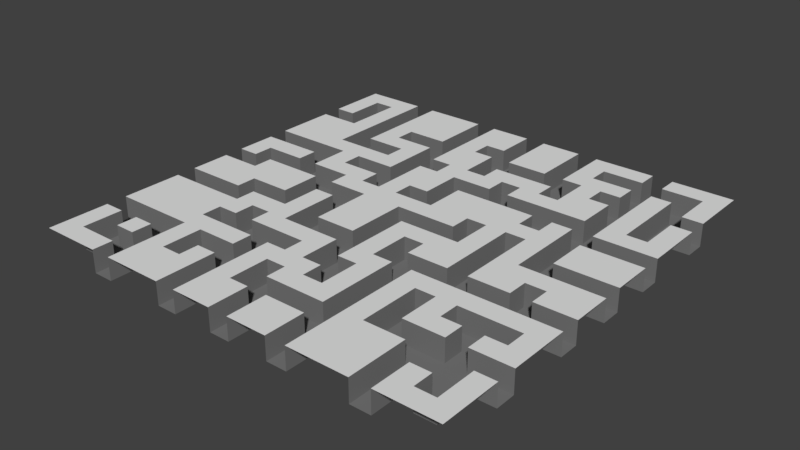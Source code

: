 # Source: floor.blend  (saved by Blender 2.78.0; exported with 4.5.12 LTS)
import bpy
from mathutils import Matrix  # noqa: F401  (used for matrix-valued properties, if any)

bpy.ops.wm.read_factory_settings(use_empty=True)
scene = bpy.context.scene
scene.name = 'Scene'

# ---- collections
col_collection_1 = bpy.data.collections.new('Collection 1'); scene.collection.children.link(col_collection_1)

# ---- materials (node trees are filled in below, after node groups)
mat_inside = bpy.data.materials.new('Inside')
mat_inside.alpha_threshold = 0.0
mat_inside.use_transparent_shadow = False
mat_inside.diffuse_color = (0.1867, 0.1867, 0.1867, 1.0)
mat_inside.roughness = 0.5
mat_outside = bpy.data.materials.new('Outside')
mat_outside.alpha_threshold = 0.0
mat_outside.use_transparent_shadow = False
mat_outside.roughness = 0.5

# ---- material node trees

# ---- world
world_world = bpy.data.worlds.new('World'); scene.world = world_world
world_world.color = (0.05088, 0.05088, 0.05088)
world_world.use_sun_shadow = False
world_world.sun_shadow_jitter_overblur = 0.0
world_world.cycles.sampling_method = 'MANUAL'

# ---- meshes
me_plane_001 = bpy.data.meshes.new('Plane.001')
me_plane_001.from_pydata([(1.0, 1.0, 0.1179), (1.0, -0.9045, 0.1179), (1.0, -0.714, 0.1179), (1.0, -0.5235, 0.1179), (1.0, -0.333, 0.1179), (1.0, -0.1426, 0.1179), (1.0, 0.04791, 0.1179), (1.0, 0.2384, 0.1179), (1.0, 0.4289, 0.1179), (1.0, 0.6193, 0.1179), (1.0, 0.8098, 0.1179), (0.8097, 1.0, 0.1179), (0.6192, 1.0, 0.1179), (0.4287, 1.0, 0.1179), (0.2382, 1.0, 0.1179), (0.04775, 1.0, 0.1179), (-0.1427, 1.0, 0.1179), (-0.3332, 1.0, 0.1179), (-0.5237, 1.0, 0.1179), (-0.7142, 1.0, 0.1179), (-0.9046, 1.0, 0.1179), (-0.9046, -0.9045, 0.1179), (-0.9046, -0.714, 0.1179), (-0.9046, -0.5235, 0.1179), (-0.9046, -0.333, 0.1179), (-0.9046, -0.1426, 0.1179), (-0.9046, 0.04791, 0.1179), (-0.9046, 0.2384, 0.1179), (-0.9046, 0.4289, 0.1179), (-0.9046, 0.6193, 0.1179), (-0.9046, 0.8098, 0.1179), (-0.7142, -0.9045, 0.1179), (-0.7142, -0.714, 0.1179), (-0.7142, -0.5235, 0.1179), (-0.7142, -0.333, 0.1179), (-0.7142, -0.1426, 0.1179), (-0.7142, 0.04791, 0.1179), (-0.7142, 0.2384, 0.1179), (-0.7142, 0.4289, 0.1179), (-0.7142, 0.6193, 0.1179), (-0.7142, 0.8098, 0.1179), (-0.5237, -0.9045, 0.1179), (-0.5237, -0.714, 0.1179), (-0.5237, -0.5235, 0.1179), (-0.5237, -0.333, 0.1179), (-0.5237, -0.1426, 0.1179), (-0.5237, 0.04791, 0.1179), (-0.5237, 0.2384, 0.1179), (-0.5237, 0.4289, 0.1179), (-0.5237, 0.6193, 0.1179), (-0.5237, 0.8098, 0.1179), (-0.3332, -0.9045, 0.1179), (-0.3332, -0.714, 0.1179), (-0.3332, -0.5235, 0.1179), (-0.3332, -0.333, 0.1179), (-0.3332, -0.1426, 0.1179), (-0.3332, 0.04791, 0.1179), (-0.3332, 0.2384, 0.1179), (-0.3332, 0.4289, 0.1179), (-0.3332, 0.6193, 0.1179), (-0.3332, 0.8098, 0.1179), (-0.1427, -0.9045, 0.1179), (-0.1427, -0.714, 0.1179), (-0.1427, -0.5235, 0.1179), (-0.1427, -0.333, 0.1179), (-0.1427, -0.1426, 0.1179), (-0.1427, 0.04791, 0.1179), (-0.1427, 0.2384, 0.1179), (-0.1427, 0.4289, 0.1179), (-0.1427, 0.6193, 0.1179), (-0.1427, 0.8098, 0.1179), (0.04775, -0.9045, 0.1179), (0.04775, -0.714, 0.1179), (0.04775, -0.5235, 0.1179), (0.04775, -0.333, 0.1179), (0.04775, -0.1426, 0.1179), (0.04775, 0.04791, 0.1179), (0.04775, 0.2384, 0.1179), (0.04775, 0.4289, 0.1179), (0.04775, 0.6193, 0.1179), (0.04775, 0.8098, 0.1179), (0.2382, -0.9045, 0.1179), (0.2382, -0.714, 0.1179), (0.2382, -0.5235, 0.1179), (0.2382, -0.333, 0.1179), (0.2382, -0.1426, 0.1179), (0.2382, 0.04791, 0.1179), (0.2382, 0.2384, 0.1179), (0.2382, 0.4289, 0.1179), (0.2382, 0.6193, 0.1179), (0.2382, 0.8098, 0.1179), (0.4287, -0.9045, 0.1179), (0.4287, -0.714, 0.1179), (0.4287, -0.5235, 0.1179), (0.4287, -0.333, 0.1179), (0.4287, -0.1426, 0.1179), (0.4287, 0.04791, 0.1179), (0.4287, 0.2384, 0.1179), (0.4287, 0.4289, 0.1179), (0.4287, 0.6193, 0.1179), (0.4287, 0.8098, 0.1179), (0.6192, -0.9045, 0.1179), (0.6192, -0.714, 0.1179), (0.6192, -0.5235, 0.1179), (0.6192, -0.333, 0.1179), (0.6192, -0.1426, 0.1179), (0.6192, 0.04791, 0.1179), (0.6192, 0.2384, 0.1179), (0.6192, 0.4289, 0.1179), (0.6192, 0.6193, 0.1179), (0.6192, 0.8098, 0.1179), (0.8097, -0.9045, 0.1179), (0.8097, -0.5235, 0.1179), (0.8097, -0.333, 0.1179), (0.8097, -0.1426, 0.1179), (0.8097, 0.04791, 0.1179), (0.8097, 0.2384, 0.1179), (0.8097, 0.4289, 0.1179), (0.8097, 0.6193, 0.1179), (0.8097, 0.8098, 0.1179), (1.0, 0.9051, 0.1179), (-0.9999, 1.0, 0.1179), (1.0, -0.9997, 0.1179), (1.0, -0.8092, 0.1179), (1.0, -0.6188, 0.1179), (1.0, -0.4283, 0.1179), (1.0, -0.2378, 0.1179), (1.0, -0.04732, 0.1179), (1.0, 0.1432, 0.1179), (1.0, 0.3336, 0.1179), (1.0, 0.5241, 0.1179), (1.0, 0.7146, 0.1179), (0.9049, 1.0, 0.1179), (0.7144, 1.0, 0.1179), (0.5239, 1.0, 0.1179), (0.3335, 1.0, 0.1179), (0.143, 1.0, 0.1179), (-0.04748, 1.0, 0.1179), (-0.238, 1.0, 0.1179), (-0.4284, 1.0, 0.1179), (-0.6189, 1.0, 0.1179), (-0.8094, 1.0, 0.1179), (-0.9046, 0.9051, 0.1179), (-0.9046, -0.9997, 0.1179), (-0.9046, -0.8092, 0.1179), (-0.9046, -0.6188, 0.1179), (-0.9046, -0.4283, 0.1179), (-0.9046, -0.2378, 0.1179), (-0.9046, -0.04732, 0.1179), (-0.9046, 0.1432, 0.1179), (-0.9046, 0.3336, 0.1179), (-0.9046, 0.5241, 0.1179), (-0.9046, 0.7146, 0.1179), (-0.7142, 0.9051, 0.1179), (-0.7142, -0.9997, 0.1179), (-0.7142, -0.8092, 0.1179), (-0.7142, -0.6188, 0.1179), (-0.7142, -0.4283, 0.1179), (-0.7142, -0.2378, 0.1179), (-0.7142, -0.04732, 0.1179), (-0.7142, 0.1432, 0.1179), (-0.7142, 0.3336, 0.1179), (-0.7142, 0.5241, 0.1179), (-0.7142, 0.7146, 0.1179), (-0.5237, 0.9051, 0.1179), (-0.5237, -0.9997, 0.1179), (-0.5237, -0.8092, 0.1179), (-0.5237, -0.6188, 0.1179), (-0.5237, -0.4283, 0.1179), (-0.5237, -0.2378, 0.1179), (-0.5237, -0.04732, 0.1179), (-0.5237, 0.1432, 0.1179), (-0.5237, 0.3336, 0.1179), (-0.5237, 0.5241, 0.1179), (-0.5237, 0.7146, 0.1179), (-0.3332, 0.9051, 0.1179), (-0.3332, -0.9997, 0.1179), (-0.3332, -0.8092, 0.1179), (-0.3332, -0.6188, 0.1179), (-0.3332, -0.4283, 0.1179), (-0.3332, -0.2378, 0.1179), (-0.3332, -0.04732, 0.1179), (-0.3332, 0.1432, 0.1179), (-0.3332, 0.3336, 0.1179), (-0.3332, 0.5241, 0.1179), (-0.3332, 0.7146, 0.1179), (-0.1427, 0.9051, 0.1179), (-0.1427, -0.9997, 0.1179), (-0.1427, -0.8092, 0.1179), (-0.1427, -0.6188, 0.1179), (-0.1427, -0.4283, 0.1179), (-0.1427, -0.2378, 0.1179), (-0.1427, -0.04732, 0.1179), (-0.1427, 0.1432, 0.1179), (-0.1427, 0.3336, 0.1179), (-0.1427, 0.5241, 0.1179), (-0.1427, 0.7146, 0.1179), (0.04775, 0.9051, 0.1179), (0.04775, -0.9997, 0.1179), (0.04775, -0.8092, 0.1179), (0.04775, -0.6188, 0.1179), (0.04775, -0.4283, 0.1179), (0.04775, -0.2378, 0.1179), (0.04775, -0.04732, 0.1179), (0.04775, 0.1432, 0.1179), (0.04775, 0.3336, 0.1179), (0.04775, 0.5241, 0.1179), (0.04775, 0.7146, 0.1179), (0.2382, 0.9051, 0.1179), (0.2382, -0.9997, 0.1179), (0.2382, -0.8092, 0.1179), (0.2382, -0.6188, 0.1179), (0.2382, -0.4283, 0.1179), (0.2382, -0.2378, 0.1179), (0.2382, -0.04732, 0.1179), (0.2382, 0.1432, 0.1179), (0.2382, 0.3336, 0.1179), (0.2382, 0.5241, 0.1179), (0.2382, 0.7146, 0.1179), (0.4287, 0.9051, 0.1179), (0.4287, -0.9997, 0.1179), (0.4287, -0.8092, 0.1179), (0.4287, -0.6188, 0.1179), (0.4287, -0.4283, 0.1179), (0.4287, -0.2378, 0.1179), (0.4287, -0.04732, 0.1179), (0.4287, 0.1432, 0.1179), (0.4287, 0.3336, 0.1179), (0.4287, 0.5241, 0.1179), (0.4287, 0.7146, 0.1179), (0.6192, 0.9051, 0.1179), (0.6192, -0.9997, 0.1179), (0.6192, -0.8092, 0.1179), (0.6192, -0.6188, 0.1179), (0.6192, -0.4283, 0.1179), (0.6192, -0.2378, 0.1179), (0.6192, -0.04732, 0.1179), (0.6192, 0.1432, 0.1179), (0.6192, 0.3336, 0.1179), (0.6192, 0.5241, 0.1179), (0.6192, 0.7146, 0.1179), (0.8097, 0.9051, 0.1179), (0.8097, -0.9997, 0.1179), (0.8097, -0.8092, 0.1179), (0.8097, -0.6188, 0.1179), (0.8097, -0.4283, 0.1179), (0.8097, -0.2378, 0.1179), (0.8097, -0.04732, 0.1179), (0.8097, 0.1432, 0.1179), (0.8097, 0.3336, 0.1179), (0.8097, 0.5241, 0.1179), (0.8097, 0.7146, 0.1179), (-0.9999, -0.9045, 0.1179), (-0.9999, -0.714, 0.1179), (-0.9999, -0.5235, 0.1179), (-0.9999, -0.333, 0.1179), (-0.9999, -0.1426, 0.1179), (-0.9999, 0.04791, 0.1179), (-0.9999, 0.2384, 0.1179), (-0.9999, 0.4289, 0.1179), (-0.9999, 0.6193, 0.1179), (-0.9999, 0.8098, 0.1179), (-0.8094, -0.9045, 0.1179), (-0.8094, -0.714, 0.1179), (-0.8094, -0.5235, 0.1179), (-0.8094, -0.333, 0.1179), (-0.8094, -0.1426, 0.1179), (-0.8094, 0.04791, 0.1179), (-0.8094, 0.2384, 0.1179), (-0.8094, 0.4289, 0.1179), (-0.8094, 0.6193, 0.1179), (-0.8094, 0.8098, 0.1179), (-0.6189, -0.9045, 0.1179), (-0.6189, -0.714, 0.1179), (-0.6189, -0.5235, 0.1179), (-0.6189, -0.333, 0.1179), (-0.6189, -0.1426, 0.1179), (-0.6189, 0.04791, 0.1179), (-0.6189, 0.2384, 0.1179), (-0.6189, 0.4289, 0.1179), (-0.6189, 0.6193, 0.1179), (-0.6189, 0.8098, 0.1179), (-0.4284, -0.9045, 0.1179), (-0.4284, -0.714, 0.1179), (-0.4284, -0.5235, 0.1179), (-0.4284, -0.333, 0.1179), (-0.4284, -0.1426, 0.1179), (-0.4284, 0.04791, 0.1179), (-0.4284, 0.2384, 0.1179), (-0.4284, 0.4289, 0.1179), (-0.4284, 0.6193, 0.1179), (-0.4284, 0.8098, 0.1179), (-0.238, -0.9045, 0.1179), (-0.238, -0.714, 0.1179), (-0.238, -0.5235, 0.1179), (-0.238, -0.333, 0.1179), (-0.238, -0.1426, 0.1179), (-0.238, 0.04791, 0.1179), (-0.238, 0.2384, 0.1179), (-0.238, 0.4289, 0.1179), (-0.238, 0.6193, 0.1179), (-0.238, 0.8098, 0.1179), (-0.04748, -0.9045, 0.1179), (-0.04748, -0.714, 0.1179), (-0.04748, -0.5235, 0.1179), (-0.04748, -0.333, 0.1179), (-0.04748, -0.1426, 0.1179), (-0.04748, 0.04791, 0.1179), (-0.04748, 0.2384, 0.1179), (-0.04748, 0.4289, 0.1179), (-0.04748, 0.6193, 0.1179), (-0.04748, 0.8098, 0.1179), (0.143, -0.9045, 0.1179), (0.143, -0.714, 0.1179), (0.143, -0.5235, 0.1179), (0.143, -0.333, 0.1179), (0.143, -0.1426, 0.1179), (0.143, 0.04791, 0.1179), (0.143, 0.2384, 0.1179), (0.143, 0.4289, 0.1179), (0.143, 0.6193, 0.1179), (0.143, 0.8098, 0.1179), (0.3335, -0.9045, 0.1179), (0.3335, -0.714, 0.1179), (0.3335, -0.5235, 0.1179), (0.3335, -0.333, 0.1179), (0.3335, -0.1426, 0.1179), (0.3335, 0.04791, 0.1179), (0.3335, 0.2384, 0.1179), (0.3335, 0.4289, 0.1179), (0.3335, 0.6193, 0.1179), (0.3335, 0.8098, 0.1179), (0.5239, -0.9045, 0.1179), (0.5239, -0.714, 0.1179), (0.5239, -0.5235, 0.1179), (0.5239, -0.333, 0.1179), (0.5239, -0.1426, 0.1179), (0.5239, 0.04791, 0.1179), (0.5239, 0.2384, 0.1179), (0.5239, 0.4289, 0.1179), (0.5239, 0.6193, 0.1179), (0.5239, 0.8098, 0.1179), (0.7144, -0.9045, 0.1179), (0.7144, -0.5235, 0.1179), (0.7144, -0.333, 0.1179), (0.7144, -0.1426, 0.1179), (0.7144, 0.04791, 0.1179), (0.7144, 0.2384, 0.1179), (0.7144, 0.4289, 0.1179), (0.7144, 0.6193, 0.1179), (0.7144, 0.8098, 0.1179), (0.9049, -0.9045, 0.1179), (0.9049, -0.714, 0.1179), (0.9049, -0.5235, 0.1179), (0.9049, -0.333, 0.1179), (0.9049, -0.1426, 0.1179), (0.9049, 0.04791, 0.1179), (0.9049, 0.2384, 0.1179), (0.9049, 0.4289, 0.1179), (0.9049, 0.6193, 0.1179), (0.9049, 0.8098, 0.1179), (0.9049, 0.7146, 0.1179), (0.9049, 0.5241, 0.1179), (0.9049, 0.3336, 0.1179), (0.9049, 0.1432, 0.1179), (0.9049, -0.04732, 0.1179), (0.9049, -0.2378, 0.1179), (0.9049, -0.4283, 0.1179), (0.9049, -0.6188, 0.1179), (0.9049, -0.8092, 0.1179), (0.9049, -0.9997, 0.1179), (0.7144, 0.7146, 0.1179), (0.7144, 0.5241, 0.1179), (0.7144, 0.3336, 0.1179), (0.7144, 0.1432, 0.1179), (0.7144, -0.04732, 0.1179), (0.7144, -0.2378, 0.1179), (0.7144, -0.4283, 0.1179), (0.7144, -0.6188, 0.1179), (0.7144, -0.8092, 0.1179), (0.7144, -0.9997, 0.1179), (0.5239, 0.7146, 0.1179), (0.5239, 0.5241, 0.1179), (0.5239, 0.3336, 0.1179), (0.5239, 0.1432, 0.1179), (0.5239, -0.04732, 0.1179), (0.5239, -0.2378, 0.1179), (0.5239, -0.4283, 0.1179), (0.5239, -0.6188, 0.1179), (0.5239, -0.8092, 0.1179), (0.5239, -0.9997, 0.1179), (0.3335, 0.7146, 0.1179), (0.3335, 0.5241, 0.1179), (0.3335, 0.3336, 0.1179), (0.3335, 0.1432, 0.1179), (0.3335, -0.04732, 0.1179), (0.3335, -0.2378, 0.1179), (0.3335, -0.4283, 0.1179), (0.3335, -0.6188, 0.1179), (0.3335, -0.8092, 0.1179), (0.3335, -0.9997, 0.1179), (0.143, 0.7146, 0.1179), (0.143, 0.5241, 0.1179), (0.143, 0.3336, 0.1179), (0.143, 0.1432, 0.1179), (0.143, -0.04732, 0.1179), (0.143, -0.2378, 0.1179), (0.143, -0.4283, 0.1179), (0.143, -0.6188, 0.1179), (0.143, -0.8092, 0.1179), (0.143, -0.9997, 0.1179), (-0.04748, 0.7146, 0.1179), (-0.04748, 0.5241, 0.1179), (-0.04748, 0.3336, 0.1179), (-0.04748, 0.1432, 0.1179), (-0.04748, -0.04732, 0.1179), (-0.04748, -0.2378, 0.1179), (-0.04748, -0.4283, 0.1179), (-0.04748, -0.6188, 0.1179), (-0.04748, -0.8092, 0.1179), (-0.04748, -0.9997, 0.1179), (-0.238, 0.7146, 0.1179), (-0.238, 0.5241, 0.1179), (-0.238, 0.3336, 0.1179), (-0.238, 0.1432, 0.1179), (-0.238, -0.04732, 0.1179), (-0.238, -0.2378, 0.1179), (-0.238, -0.4283, 0.1179), (-0.238, -0.6188, 0.1179), (-0.238, -0.8092, 0.1179), (-0.238, -0.9997, 0.1179), (-0.4284, 0.7146, 0.1179), (-0.4284, 0.5241, 0.1179), (-0.4284, 0.3336, 0.1179), (-0.4284, 0.1432, 0.1179), (-0.4284, -0.04732, 0.1179), (-0.4284, -0.2378, 0.1179), (-0.4284, -0.4283, 0.1179), (-0.4284, -0.6188, 0.1179), (-0.4284, -0.8092, 0.1179), (-0.4284, -0.9997, 0.1179), (-0.6189, 0.7146, 0.1179), (-0.6189, 0.5241, 0.1179), (-0.6189, 0.3336, 0.1179), (-0.6189, 0.1432, 0.1179), (-0.6189, -0.04732, 0.1179), (-0.6189, -0.2378, 0.1179), (-0.6189, -0.4283, 0.1179), (-0.6189, -0.6188, 0.1179), (-0.6189, -0.8092, 0.1179), (-0.6189, -0.9997, 0.1179), (-0.8094, 0.7146, 0.1179), (-0.8094, 0.5241, 0.1179), (-0.8094, 0.3336, 0.1179), (-0.8094, 0.1432, 0.1179), (-0.8094, -0.04732, 0.1179), (-0.8094, -0.2378, 0.1179), (-0.8094, -0.4283, 0.1179), (-0.8094, -0.6188, 0.1179), (-0.8094, -0.8092, 0.1179), (-0.8094, -0.9997, 0.1179), (-0.9999, 0.7146, 0.1179), (-0.9999, 0.5241, 0.1179), (-0.9999, 0.3336, 0.1179), (-0.9999, 0.1432, 0.1179), (-0.9999, -0.04732, 0.1179), (-0.9999, -0.2378, 0.1179), (-0.9999, -0.4283, 0.1179), (-0.9999, -0.6188, 0.1179), (-0.9999, -0.8092, 0.1179), (-0.9999, -0.9997, 0.1179), (0.7144, 0.9051, 0.1179), (0.5239, 0.9051, 0.1179), (0.3335, 0.9051, 0.1179), (0.143, 0.9051, 0.1179), (-0.04748, 0.9051, 0.1179), (-0.238, 0.9051, 0.1179), (-0.4284, 0.9051, 0.1179), (-0.6189, 0.9051, 0.1179), (-0.8094, 0.9051, 0.1179), (-0.9999, 0.9051, 0.1179), (0.9049, 0.9051, 0.1179), (1.0, -0.04732, -0.144), (1.0, 0.04791, -0.144), (0.7144, 1.0, -0.144), (0.6192, 1.0, -0.144), (0.3335, 1.0, -0.144), (0.2382, 1.0, -0.144), (-0.238, 1.0, -0.144), (-0.3332, 1.0, -0.144), (-0.6189, 1.0, -0.144), (-0.7142, 1.0, -0.144), (-0.9046, -0.04732, -0.144), (-0.9046, 0.04791, -0.144), (-0.9046, 0.7146, -0.144), (-0.9046, 0.8098, -0.144), (-0.7142, 0.9051, -0.144), (-0.7142, -0.9997, -0.144), (-0.7142, -0.9045, -0.144), (-0.7142, -0.8092, -0.144), (-0.7142, -0.714, -0.144), (-0.7142, -0.2378, -0.144), (-0.7142, -0.1426, -0.144), (-0.7142, 0.1432, -0.144), (-0.7142, 0.2384, -0.144), (-0.7142, 0.5241, -0.144), (-0.7142, 0.6193, -0.144), (-0.7142, 0.7146, -0.144), (-0.7142, 0.8098, -0.144), (-0.5237, -0.8092, -0.144), (-0.5237, -0.714, -0.144), (-0.5237, -0.4283, -0.144), (-0.5237, -0.333, -0.144), (-0.5237, -0.2378, -0.144), (-0.5237, -0.1426, -0.144), (-0.5237, -0.04732, -0.144), (-0.5237, 0.04791, -0.144), (-0.3332, 0.9051, -0.144), (-0.3332, -0.9997, -0.144), (-0.3332, -0.9045, -0.144), (-0.3332, -0.8092, -0.144), (-0.3332, -0.714, -0.144), (-0.3332, -0.6188, -0.144), (-0.3332, -0.5235, -0.144), (-0.3332, -0.2378, -0.144), (-0.3332, -0.1426, -0.144), (-0.3332, -0.04732, -0.144), (-0.3332, 0.04791, -0.144), (-0.3332, 0.1432, -0.144), (-0.3332, 0.2384, -0.144), (-0.3332, 0.3336, -0.144), (-0.3332, 0.4289, -0.144), (-0.3332, 0.5241, -0.144), (-0.3332, 0.6193, -0.144), (-0.3332, 0.7146, -0.144), (-0.3332, 0.8098, -0.144), (-0.1427, -0.8092, -0.144), (-0.1427, -0.714, -0.144), (-0.1427, 0.1432, -0.144), (-0.1427, 0.2384, -0.144), (-0.1427, 0.7146, -0.144), (-0.1427, 0.8098, -0.144), (0.04775, 0.9051, -0.144), (0.04775, 1.0, -0.144), (0.04775, -0.9997, -0.144), (0.04775, -0.9045, -0.144), (0.04775, -0.8092, -0.144), (0.04775, -0.714, -0.144), (0.04775, -0.6188, -0.144), (0.04775, -0.5235, -0.144), (0.04775, -0.4283, -0.144), (0.04775, -0.333, -0.144), (0.04775, -0.2378, -0.144), (0.04775, -0.1426, -0.144), (0.04775, -0.04732, -0.144), (0.04775, 0.04791, -0.144), (0.04775, 0.1432, -0.144), (0.04775, 0.2384, -0.144), (0.04775, 0.3336, -0.144), (0.04775, 0.4289, -0.144), (0.04775, 0.5241, -0.144), (0.04775, 0.6193, -0.144), (0.04775, 0.7146, -0.144), (0.04775, 0.8098, -0.144), (0.2382, 0.9051, -0.144), (0.2382, -0.9997, -0.144), (0.2382, -0.9045, -0.144), (0.2382, -0.8092, -0.144), (0.2382, -0.714, -0.144), (0.2382, -0.6188, -0.144), (0.2382, -0.5235, -0.144), (0.2382, -0.4283, -0.144), (0.2382, -0.333, -0.144), (0.2382, -0.2378, -0.144), (0.2382, -0.1426, -0.144), (0.2382, -0.04732, -0.144), (0.2382, 0.04791, -0.144), (0.2382, 0.3336, -0.144), (0.2382, 0.4289, -0.144), (0.2382, 0.7146, -0.144), (0.2382, 0.8098, -0.144), (0.4287, -0.6188, -0.144), (0.4287, -0.5235, -0.144), (0.4287, -0.2378, -0.144), (0.4287, -0.1426, -0.144), (0.4287, -0.04732, -0.144), (0.4287, 0.04791, -0.144), (0.4287, 0.3336, -0.144), (0.4287, 0.4289, -0.144), (0.4287, 0.5241, -0.144), (0.4287, 0.6193, -0.144), (0.6192, 0.9051, -0.144), (0.6192, -0.9997, -0.144), (0.6192, -0.9045, -0.144), (0.6192, -0.8092, -0.144), (0.6192, -0.714, -0.144), (0.6192, -0.04732, -0.144), (0.6192, 0.04791, -0.144), (0.6192, 0.1432, -0.144), (0.6192, 0.2384, -0.144), (0.6192, 0.3336, -0.144), (0.6192, 0.4289, -0.144), (0.6192, 0.5241, -0.144), (0.6192, 0.6193, -0.144), (0.6192, 0.7146, -0.144), (0.6192, 0.8098, -0.144), (0.8097, -0.8092, -0.144), (0.8097, -0.714, -0.144), (0.8097, -0.6188, -0.144), (0.8097, -0.5235, -0.144), (0.8097, -0.2378, -0.144), (0.8097, -0.1426, -0.144), (0.8097, -0.04732, -0.144), (0.8097, 0.04791, -0.144), (0.8097, 0.5241, -0.144), (0.8097, 0.6193, -0.144), (0.8097, 0.7146, -0.144), (0.8097, 0.8098, -0.144), (-0.8094, -0.9045, -0.144), (-0.9046, -0.9045, -0.144), (-0.8094, -0.714, -0.144), (-0.9046, -0.714, -0.144), (-0.8094, -0.333, -0.144), (-0.9046, -0.333, -0.144), (-0.8094, 0.04791, -0.144), (-0.8094, 0.2384, -0.144), (-0.9046, 0.2384, -0.144), (-0.8094, 0.6193, -0.144), (-0.9046, 0.6193, -0.144), (-0.8094, 0.8098, -0.144), (-0.6189, -0.9045, -0.144), (-0.6189, -0.714, -0.144), (-0.6189, -0.333, -0.144), (-0.7142, -0.333, -0.144), (-0.6189, -0.1426, -0.144), (-0.6189, 0.04791, -0.144), (-0.7142, 0.04791, -0.144), (-0.6189, 0.2384, -0.144), (-0.6189, 0.4289, -0.144), (-0.7142, 0.4289, -0.144), (-0.6189, 0.6193, -0.144), (-0.6189, 0.8098, -0.144), (-0.4284, -0.714, -0.144), (-0.4284, -0.5235, -0.144), (-0.5237, -0.5235, -0.144), (-0.4284, -0.333, -0.144), (-0.4284, -0.1426, -0.144), (-0.4284, 0.04791, -0.144), (-0.4284, 0.2384, -0.144), (-0.5237, 0.2384, -0.144), (-0.4284, 0.4289, -0.144), (-0.5237, 0.4289, -0.144), (-0.4284, 0.6193, -0.144), (-0.5237, 0.6193, -0.144), (-0.238, -0.9045, -0.144), (-0.238, -0.714, -0.144), (-0.238, -0.5235, -0.144), (-0.238, -0.333, -0.144), (-0.3332, -0.333, -0.144), (-0.238, -0.1426, -0.144), (-0.238, 0.04791, -0.144), (-0.238, 0.2384, -0.144), (-0.238, 0.4289, -0.144), (-0.238, 0.6193, -0.144), (-0.238, 0.8098, -0.144), (-0.04748, -0.714, -0.144), (-0.04748, -0.333, -0.144), (-0.1427, -0.333, -0.144), (-0.04748, 0.2384, -0.144), (-0.04748, 0.8098, -0.144), (0.143, -0.714, -0.144), (0.143, -0.5235, -0.144), (0.143, 0.04791, -0.144), (0.143, 0.4289, -0.144), (0.143, 0.6193, -0.144), (0.3335, -0.9045, -0.144), (0.3335, -0.714, -0.144), (0.3335, -0.5235, -0.144), (0.3335, -0.333, -0.144), (0.3335, 0.04791, -0.144), (0.3335, 0.4289, -0.144), (0.3335, 0.6193, -0.144), (0.2382, 0.6193, -0.144), (0.3335, 0.8098, -0.144), (0.5239, -0.714, -0.144), (0.4287, -0.714, -0.144), (0.5239, -0.5235, -0.144), (0.5239, -0.333, -0.144), (0.4287, -0.333, -0.144), (0.5239, -0.1426, -0.144), (0.5239, 0.04791, -0.144), (0.5239, 0.2384, -0.144), (0.4287, 0.2384, -0.144), (0.5239, 0.4289, -0.144), (0.5239, 0.8098, -0.144), (0.4287, 0.8098, -0.144), (0.7144, -0.9045, -0.144), (0.7144, -0.714, -0.144), (0.7144, -0.5235, -0.144), (0.6192, -0.5235, -0.144), (0.7144, -0.333, -0.144), (0.6192, -0.333, -0.144), (0.7144, 0.04791, -0.144), (0.7144, 0.2384, -0.144), (0.7144, 0.4289, -0.144), (0.7144, 0.6193, -0.144), (0.7144, 0.8098, -0.144), (0.9049, -0.9045, -0.144), (0.8097, -0.9045, -0.144), (0.9049, -0.714, -0.144), (0.9049, -0.5235, -0.144), (0.9049, -0.333, -0.144), (0.8097, -0.333, -0.144), (0.9049, 0.04791, -0.144), (0.9049, 0.2384, -0.144), (0.8097, 0.2384, -0.144), (0.9049, 0.4289, -0.144), (0.8097, 0.4289, -0.144), (0.9049, 0.6193, -0.144), (0.9049, 0.8098, -0.144), (1.0, -0.714, -0.144), (1.0, -0.6188, -0.144), (1.0, -0.333, -0.144), (1.0, -0.2378, -0.144), (1.0, 0.2384, -0.144), (1.0, 0.3336, -0.144), (1.0, 0.6193, -0.144), (1.0, 0.7146, -0.144), (-0.04748, 1.0, -0.144), (-0.9046, 0.9051, -0.144), (-0.9046, -0.8092, -0.144), (-0.9046, -0.6188, -0.144), (-0.9046, -0.2378, -0.144), (-0.9046, 0.1432, -0.144), (-0.9046, 0.3336, -0.144), (-0.7142, -0.6188, -0.144), (-0.7142, 0.3336, -0.144), (-0.5237, -0.6188, -0.144), (-0.5237, 0.1432, -0.144), (-0.5237, 0.3336, -0.144), (-0.5237, 0.5241, -0.144), (-0.5237, 0.7146, -0.144), (-0.3332, -0.4283, -0.144), (-0.1427, -0.6188, -0.144), (-0.1427, -0.5235, -0.144), (-0.1427, -0.4283, -0.144), (-0.1427, -0.2378, -0.144), (-0.1427, 0.4289, -0.144), (-0.1427, 0.5241, -0.144), (0.2382, 0.1432, -0.144), (0.2382, 0.5241, -0.144), (0.4287, 0.9051, -0.144), (0.4287, -0.4283, -0.144), (0.4287, 0.1432, -0.144), (0.4287, 0.7146, -0.144), (0.6192, -0.6188, -0.144), (0.6192, -0.4283, -0.144), (0.6192, -0.2378, -0.144), (0.8097, 0.9051, -0.144), (0.8097, -0.4283, -0.144), (0.8097, 0.3336, -0.144), (-0.9999, -0.714, -0.144), (-0.9999, -0.333, -0.144), (-0.9999, 0.04791, -0.144), (-0.9999, 0.2384, -0.144), (-0.9999, 0.6193, -0.144), (-0.6189, -0.5235, -0.144), (-0.04748, -0.9045, -0.144), (-0.04748, -0.5235, -0.144), (-0.04748, -0.1426, -0.144), (-0.04748, 0.04791, -0.144), (-0.04748, 0.4289, -0.144), (-0.04748, 0.6193, -0.144), (0.143, -0.333, -0.144), (0.143, -0.1426, -0.144), (0.5239, 0.6193, -0.144), (0.7144, -0.1426, -0.144), (0.9049, 0.7146, -0.144), (0.9049, 0.5241, -0.144), (0.9049, 0.3336, -0.144), (0.9049, -0.04732, -0.144), (0.9049, -0.2378, -0.144), (0.9049, -0.4283, -0.144), (0.9049, -0.6188, -0.144), (0.9049, -0.8092, -0.144), (0.7144, 0.7146, -0.144), (0.7144, 0.5241, -0.144), (0.7144, 0.3336, -0.144), (0.7144, 0.1432, -0.144), (0.7144, -0.04732, -0.144), (0.7144, -0.2378, -0.144), (0.7144, -0.4283, -0.144), (0.7144, -0.6188, -0.144), (0.7144, -0.8092, -0.144), (0.7144, -0.9997, -0.144), (0.5239, 0.7146, -0.144), (0.5239, 0.3336, -0.144), (0.5239, 0.1432, -0.144), (0.5239, -0.04732, -0.144), (0.5239, -0.2378, -0.144), (0.5239, -0.4283, -0.144), (0.5239, -0.6188, -0.144), (0.3335, 0.7146, -0.144), (0.3335, 0.5241, -0.144), (0.3335, 0.3336, -0.144), (0.3335, 0.1432, -0.144), (0.3335, -0.04732, -0.144), (0.3335, -0.2378, -0.144), (0.3335, -0.4283, -0.144), (0.3335, -0.6188, -0.144), (0.3335, -0.8092, -0.144), (0.3335, -0.9997, -0.144), (0.143, 0.7146, -0.144), (0.143, 0.5241, -0.144), (0.143, 0.3336, -0.144), (0.143, -0.04732, -0.144), (0.143, -0.2378, -0.144), (0.143, -0.4283, -0.144), (0.143, -0.6188, -0.144), (0.143, -0.8092, -0.144), (-0.04748, 0.7146, -0.144), (-0.04748, 0.5241, -0.144), (-0.04748, 0.3336, -0.144), (-0.04748, 0.1432, -0.144), (-0.04748, -0.04732, -0.144), (-0.04748, -0.2378, -0.144), (-0.04748, -0.4283, -0.144), (-0.04748, -0.6188, -0.144), (-0.04748, -0.8092, -0.144), (-0.04748, -0.9997, -0.144), (-0.238, 0.7146, -0.144), (-0.238, 0.5241, -0.144), (-0.238, 0.3336, -0.144), (-0.238, 0.1432, -0.144), (-0.238, -0.04732, -0.144), (-0.238, -0.2378, -0.144), (-0.238, -0.4283, -0.144), (-0.238, -0.6188, -0.144), (-0.238, -0.8092, -0.144), (-0.238, -0.9997, -0.144), (-0.4284, 0.7146, -0.144), (-0.4284, 0.5241, -0.144), (-0.4284, 0.3336, -0.144), (-0.4284, 0.1432, -0.144), (-0.4284, -0.04732, -0.144), (-0.4284, -0.2378, -0.144), (-0.4284, -0.4283, -0.144), (-0.4284, -0.6188, -0.144), (-0.4284, -0.8092, -0.144), (-0.6189, 0.7146, -0.144), (-0.6189, 0.5241, -0.144), (-0.6189, 0.3336, -0.144), (-0.6189, 0.1432, -0.144), (-0.6189, -0.2378, -0.144), (-0.6189, -0.4283, -0.144), (-0.6189, -0.6188, -0.144), (-0.6189, -0.8092, -0.144), (-0.6189, -0.9997, -0.144), (-0.8094, 0.7146, -0.144), (-0.8094, 0.3336, -0.144), (-0.8094, 0.1432, -0.144), (-0.8094, -0.04732, -0.144), (-0.8094, -0.2378, -0.144), (-0.8094, -0.6188, -0.144), (-0.8094, -0.8092, -0.144), (-0.9999, 0.7146, -0.144), (-0.9999, 0.3336, -0.144), (-0.9999, -0.04732, -0.144), (-0.9999, -0.2378, -0.144), (-0.9999, -0.6188, -0.144), (0.7144, 0.9051, -0.144), (0.5239, 0.9051, -0.144), (0.3335, 0.9051, -0.144), (-0.04748, 0.9051, -0.144), (-0.238, 0.9051, -0.144), (-0.6189, 0.9051, -0.144), (-0.8094, 0.9051, -0.144), (0.9049, 0.9051, -0.144)], [], [(481, 120, 0, 132), (480, 142, 20, 121), (479, 153, 19, 141), (478, 164, 18, 140), (477, 175, 17, 139), (476, 186, 16, 138), (314, 407, 817, 671), (474, 208, 14, 136), (473, 219, 13, 135), (472, 230, 12, 134), (471, 241, 11, 133), (470, 143, 21, 252), (469, 144, 22, 253), (468, 145, 23, 254), (467, 146, 24, 255), (466, 147, 25, 256), (155, 459, 864, 499), (464, 149, 27, 258), (463, 150, 28, 259), (462, 151, 29, 260), (461, 152, 30, 261), (460, 154, 31, 262), (459, 155, 32, 263), (458, 156, 33, 264), (457, 157, 34, 265), (456, 158, 35, 266), (455, 159, 36, 267), (454, 160, 37, 268), (453, 161, 38, 269), (452, 162, 39, 270), (451, 163, 40, 271), (450, 165, 41, 272), (449, 166, 42, 273), (448, 167, 43, 274), (447, 168, 44, 275), (335, 104, 701, 687), (445, 170, 46, 277), (444, 171, 47, 278), (443, 172, 48, 279), (442, 173, 49, 280), (441, 174, 50, 281), (440, 176, 51, 282), (439, 177, 52, 283), (438, 178, 53, 284), (437, 179, 54, 285), (436, 180, 55, 286), (620, 864, 459, 263), (434, 182, 57, 288), (433, 183, 58, 289), (432, 184, 59, 290), (431, 185, 60, 291), (430, 187, 61, 292), (429, 188, 62, 293), (428, 189, 63, 294), (427, 190, 64, 295), (426, 191, 65, 296), (425, 192, 66, 297), (424, 193, 67, 298), (423, 194, 68, 299), (422, 195, 69, 300), (421, 196, 70, 301), (117, 358, 716, 717), (116, 357, 714, 715), (418, 200, 73, 304), (333, 102, 595, 684), (406, 315, 773, 816), (356, 115, 613, 713), (316, 406, 816, 774), (156, 458, 863, 735), (405, 214, 575, 815), (410, 209, 81, 312), (458, 145, 731, 863), (408, 211, 83, 314), (407, 212, 84, 315), (113, 354, 711, 712), (203, 405, 815, 554), (404, 215, 87, 318), (402, 217, 89, 320), (401, 218, 90, 321), (400, 220, 91, 322), (399, 221, 92, 323), (398, 222, 93, 324), (397, 223, 94, 325), (396, 224, 95, 326), (395, 225, 96, 327), (394, 226, 97, 328), (112, 353, 710, 609), (98, 329, 680, 588), (391, 229, 100, 331), (390, 231, 101, 332), (389, 232, 102, 333), (388, 233, 103, 334), (387, 234, 104, 335), (386, 235, 105, 336), (385, 236, 106, 337), (384, 237, 107, 338), (111, 351, 707, 708), (382, 239, 109, 340), (381, 240, 110, 341), (380, 242, 111, 342), (377, 245, 113, 344), (325, 94, 688, 678), (374, 248, 116, 347), (373, 249, 117, 348), (372, 250, 118, 349), (371, 251, 119, 350), (370, 122, 1, 351), (369, 123, 2, 352), (368, 124, 3, 353), (367, 125, 4, 354), (366, 126, 5, 355), (158, 456, 862, 501), (364, 128, 7, 357), (363, 129, 8, 358), (362, 130, 9, 359), (361, 131, 10, 360), (403, 216, 577, 814), (456, 147, 732, 862), (205, 403, 814, 558), (104, 344, 700, 701), (320, 89, 682, 674), (358, 8, 130, 362), (249, 363, 358, 117), (103, 343, 698, 699), (217, 402, 813, 750), (248, 364, 357, 116), (115, 356, 364, 248), (356, 6, 128, 364), (148, 455, 861, 492), (114, 355, 365, 247), (355, 5, 127, 365), (246, 366, 355, 114), (86, 317, 672, 576), (245, 367, 354, 113), (402, 319, 673, 813), (353, 3, 125, 367), (244, 368, 353, 112), (455, 267, 624, 861), (100, 341, 694, 695), (85, 316, 774, 574), (160, 454, 860, 503), (351, 1, 123, 369), (242, 370, 351, 111), (315, 84, 572, 773), (218, 401, 812, 579), (349, 118, 251, 371), (454, 149, 733, 860), (339, 98, 588, 693), (348, 117, 250, 372), (401, 207, 562, 812), (97, 338, 691, 692), (82, 313, 670, 568), (161, 453, 859, 736), (453, 150, 734, 859), (346, 115, 248, 374), (94, 335, 687, 688), (105, 345, 375, 236), (345, 114, 247, 375), (235, 376, 345, 105), (78, 309, 771, 559), (234, 377, 344, 104), (400, 322, 675, 811), (92, 333, 684, 685), (233, 378, 343, 103), (76, 307, 770, 555), (322, 399, 810, 675), (89, 330, 681, 682), (399, 323, 676, 810), (342, 111, 243, 379), (329, 88, 578, 680), (229, 381, 341, 100), (99, 340, 381, 229), (304, 73, 549, 768), (228, 382, 340, 99), (98, 339, 382, 228), (339, 108, 239, 382), (858, 627, 270, 451), (72, 303, 665, 547), (338, 107, 238, 383), (226, 384, 338, 97), (323, 398, 809, 676), (337, 106, 237, 384), (398, 324, 677, 809), (451, 271, 629, 858), (336, 105, 236, 385), (299, 68, 747, 662), (324, 397, 808, 677), (223, 387, 335, 94), (450, 272, 630, 857), (334, 103, 234, 387), (397, 325, 678, 808), (224, 396, 807, 583), (79, 320, 674, 561), (221, 389, 333, 92), (91, 332, 389, 221), (332, 101, 232, 389), (220, 390, 332, 91), (295, 64, 667, 657), (396, 213, 573, 807), (272, 449, 856, 630), (217, 392, 330, 89), (88, 329, 392, 217), (329, 98, 228, 392), (319, 78, 559, 673), (87, 328, 393, 216), (328, 97, 227, 393), (215, 394, 328, 87), (294, 63, 744, 656), (327, 96, 226, 394), (449, 273, 631, 856), (85, 326, 395, 214), (326, 95, 225, 395), (213, 396, 326, 85), (317, 76, 555, 672), (448, 156, 735, 855), (214, 395, 806, 575), (273, 448, 855, 631), (324, 93, 223, 397), (290, 59, 533, 652), (395, 327, 679, 806), (323, 92, 222, 398), (168, 447, 854, 511), (313, 72, 547, 670), (322, 91, 221, 399), (288, 57, 529, 648), (207, 401, 321, 80), (56, 287, 647, 527), (394, 215, 749, 805), (206, 402, 320, 79), (78, 319, 402, 206), (447, 274, 766, 854), (311, 70, 541, 669), (77, 318, 403, 205), (318, 87, 216, 403), (204, 404, 318, 77), (76, 317, 404, 204), (317, 86, 215, 404), (327, 394, 805, 679), (75, 316, 405, 203), (316, 85, 214, 405), (202, 406, 316, 75), (74, 315, 406, 202), (446, 169, 513, 853), (201, 407, 315, 74), (284, 53, 523, 643), (314, 83, 212, 407), (393, 227, 587, 804), (72, 313, 408, 200), (313, 82, 211, 408), (308, 67, 539, 668), (71, 312, 409, 199), (312, 81, 210, 409), (198, 410, 312, 71), (283, 52, 521, 642), (69, 310, 411, 196), (216, 393, 804, 577), (195, 412, 310, 69), (68, 309, 412, 195), (309, 78, 206, 412), (194, 413, 309, 68), (67, 308, 413, 194), (275, 446, 853, 632), (64, 305, 666, 667), (66, 307, 414, 193), (307, 76, 204, 414), (192, 415, 307, 66), (65, 306, 415, 192), (392, 228, 589, 803), (191, 416, 306, 65), (279, 48, 651, 638), (277, 46, 516, 635), (190, 417, 305, 64), (63, 304, 417, 190), (330, 392, 803, 681), (189, 418, 304, 63), (171, 444, 852, 738), (303, 72, 200, 418), (45, 276, 634, 514), (61, 302, 419, 188), (229, 391, 802, 754), (187, 420, 302, 61), (274, 43, 644, 766), (444, 278, 637, 852), (300, 69, 196, 421), (391, 331, 683, 802), (297, 56, 527, 660), (443, 161, 736, 851), (278, 443, 851, 637), (54, 295, 657, 658), (298, 67, 194, 423), (270, 39, 163, 451), (56, 297, 424, 182), (297, 66, 193, 424), (173, 442, 850, 740), (268, 37, 504, 625), (296, 65, 192, 425), (267, 36, 636, 624), (442, 280, 640, 850), (49, 290, 652, 653), (179, 427, 295, 54), (265, 34, 633, 622), (233, 388, 801, 755), (48, 289, 650, 651), (47, 288, 648, 649), (293, 62, 189, 428), (263, 32, 500, 620), (280, 441, 849, 640), (292, 61, 188, 429), (262, 31, 498, 618), (174, 431, 291, 50), (388, 334, 686, 801), (441, 281, 641, 849), (173, 432, 290, 49), (285, 44, 512, 645), (289, 58, 184, 432), (172, 433, 289, 48), (260, 29, 628, 765), (387, 223, 752, 800), (171, 434, 288, 47), (43, 284, 643, 644), (287, 56, 182, 434), (334, 387, 800, 686), (258, 27, 626, 764), (286, 55, 181, 435), (26, 257, 763, 493), (44, 285, 436, 169), (285, 54, 180, 436), (235, 386, 799, 757), (166, 439, 848, 509), (255, 24, 623, 762), (167, 438, 284, 43), (439, 283, 642, 848), (38, 279, 638, 639), (386, 336, 689, 799), (41, 282, 439, 166), (282, 51, 177, 439), (165, 440, 282, 41), (178, 438, 847, 522), (253, 22, 621, 761), (280, 49, 174, 441), (438, 167, 737, 847), (36, 277, 635, 636), (276, 35, 502, 634), (161, 443, 279, 38), (251, 118, 615, 616), (278, 47, 172, 443), (336, 385, 798, 689), (34, 275, 632, 633), (250, 117, 717, 614), (159, 445, 277, 36), (35, 276, 445, 159), (276, 45, 170, 445), (385, 337, 690, 798), (179, 437, 846, 742), (275, 44, 169, 446), (157, 447, 275, 34), (33, 274, 447, 157), (384, 226, 753, 797), (156, 448, 274, 33), (337, 384, 797, 690), (273, 42, 167, 448), (437, 285, 645, 846), (29, 270, 627, 628), (272, 41, 166, 449), (383, 238, 600, 796), (169, 436, 845, 513), (27, 268, 625, 626), (243, 111, 708, 606), (151, 452, 270, 29), (28, 269, 452, 151), (269, 38, 162, 452), (150, 453, 269, 28), (338, 383, 796, 691), (436, 286, 646, 845), (149, 454, 268, 27), (435, 181, 526, 844), (24, 265, 622, 623), (239, 108, 601, 602), (25, 266, 455, 148), (266, 35, 159, 455), (147, 456, 266, 25), (286, 435, 844, 646), (238, 107, 599, 600), (146, 457, 265, 24), (23, 264, 457, 146), (264, 33, 157, 457), (145, 458, 264, 23), (864, 620, 621, 730), (237, 106, 597, 598), (144, 730, 621, 22), (21, 262, 618, 619), (240, 381, 795, 604), (143, 460, 262, 21), (434, 171, 738, 843), (259, 28, 151, 462), (119, 251, 616, 617), (257, 26, 149, 464), (256, 25, 148, 465), (287, 434, 843, 647), (254, 23, 146, 467), (118, 250, 614, 615), (252, 21, 144, 469), (234, 103, 699, 756), (381, 340, 775, 795), (183, 433, 842, 530), (219, 472, 134, 13), (232, 101, 593, 594), (433, 172, 739, 842), (246, 114, 611, 610), (331, 100, 219, 473), (197, 474, 136, 15), (80, 321, 474, 197), (321, 90, 208, 474), (186, 475, 137, 16), (70, 311, 475, 186), (99, 229, 754, 590), (380, 342, 696, 794), (244, 112, 609, 608), (301, 70, 186, 476), (164, 477, 139, 18), (50, 291, 477, 164), (291, 60, 175, 477), (227, 97, 692, 587), (432, 173, 740, 841), (281, 50, 164, 478), (142, 479, 141, 20), (271, 40, 153, 479), (261, 30, 142, 480), (241, 481, 132, 11), (226, 96, 586, 753), (360, 10, 120, 481), (873, 542, 543, 728), (867, 492, 493, 763), (853, 513, 514, 634), (844, 526, 527, 647), (829, 544, 545, 767), (828, 546, 547, 665), (826, 550, 551, 666), (825, 552, 553, 769), (824, 554, 555, 770), (823, 556, 557, 668), (822, 558, 559, 771), (821, 560, 561, 772), (820, 562, 563, 669), (819, 567, 568, 670), (816, 573, 574, 774), (815, 575, 576, 672), (814, 577, 578, 673), (804, 587, 588, 680), (803, 589, 590, 681), (796, 600, 601, 693), (792, 608, 609, 698), (790, 610, 611, 776), (789, 612, 613, 702), (780, 482, 483, 713), (616, 777, 719, 617), (615, 718, 777, 616), (718, 726, 727, 777), (614, 778, 718, 615), (717, 716, 778, 614), (715, 714, 779, 760), (714, 724, 725, 779), (612, 780, 713, 613), (712, 711, 781, 610), (711, 722, 723, 781), (609, 710, 782, 759), (607, 709, 783, 608), (709, 720, 721, 783), (606, 784, 709, 607), (708, 707, 784, 606), (604, 785, 706, 605), (603, 705, 785, 604), (602, 786, 705, 603), (601, 704, 786, 602), (600, 787, 704, 601), (599, 703, 787, 600), (703, 715, 760, 787), (598, 788, 703, 599), (597, 702, 788, 598), (596, 789, 702, 597), (701, 700, 790, 757), (700, 712, 610, 790), (699, 698, 791, 756), (698, 609, 759, 791), (595, 697, 792, 755), (697, 607, 608, 792), (594, 793, 697, 595), (593, 696, 793, 594), (592, 794, 696, 593), (775, 603, 604, 795), (587, 796, 693, 588), (692, 691, 796, 587), (586, 690, 797, 753), (585, 798, 690, 586), (584, 689, 798, 585), (583, 799, 689, 584), (688, 687, 799, 583), (687, 701, 757, 799), (582, 686, 800, 752), (581, 801, 686, 582), (685, 684, 801, 581), (684, 595, 755, 801), (579, 802, 683, 580), (682, 681, 802, 579), (681, 590, 754, 802), (577, 804, 680, 578), (576, 679, 805, 749), (575, 806, 679, 576), (572, 678, 807, 573), (678, 688, 583, 807), (571, 808, 678, 572), (570, 677, 808, 571), (569, 809, 677, 570), (568, 676, 809, 569), (567, 810, 676, 568), (566, 675, 810, 567), (565, 811, 675, 566), (561, 674, 812, 562), (674, 682, 579, 812), (673, 578, 750, 813), (558, 814, 673, 559), (554, 815, 672, 555), (773, 572, 573, 816), (549, 671, 817, 550), (548, 818, 671, 549), (546, 819, 670, 547), (540, 820, 669, 541), (772, 561, 562, 820), (668, 557, 558, 822), (538, 823, 668, 539), (769, 553, 554, 824), (667, 666, 825, 746), (666, 551, 552, 825), (768, 549, 550, 826), (537, 665, 827, 743), (536, 828, 665, 537), (767, 545, 546, 828), (534, 830, 664, 535), (533, 663, 830, 534), (532, 831, 663, 533), (531, 662, 831, 532), (662, 747, 748, 831), (530, 832, 662, 531), (529, 661, 832, 530), (528, 833, 661, 529), (526, 834, 660, 527), (525, 659, 834, 526), (524, 835, 659, 525), (658, 657, 835, 524), (657, 667, 746, 835), (523, 656, 836, 742), (656, 744, 745, 836), (522, 837, 656, 523), (521, 655, 837, 522), (520, 838, 655, 521), (519, 654, 838, 520), (518, 839, 654, 519), (653, 652, 840, 741), (652, 533, 534, 840), (651, 650, 841, 740), (649, 648, 842, 739), (648, 529, 530, 842), (516, 647, 843, 738), (515, 844, 647, 516), (514, 646, 844, 515), (513, 845, 646, 514), (511, 846, 645, 512), (644, 643, 846, 511), (643, 523, 742, 846), (510, 642, 847, 737), (642, 521, 522, 847), (509, 848, 642, 510), (507, 849, 641, 508), (506, 640, 849, 507), (505, 850, 640, 506), (639, 638, 850, 505), (638, 651, 740, 850), (504, 637, 851, 736), (503, 852, 637, 504), (636, 635, 852, 503), (635, 516, 738, 852), (501, 853, 634, 502), (633, 632, 853, 501), (766, 644, 511, 854), (500, 631, 855, 735), (499, 856, 631, 500), (498, 630, 856, 499), (497, 857, 630, 498), (494, 858, 629, 495), (628, 627, 858, 494), (507, 163, 39, 506), (626, 625, 859, 734), (625, 504, 736, 859), (493, 624, 860, 733), (624, 636, 503, 860), (492, 861, 624, 493), (623, 622, 862, 732), (622, 633, 501, 862), (621, 620, 863, 731), (620, 500, 735, 863), (619, 618, 864, 730), (618, 498, 499, 864), (765, 628, 494, 865), (764, 626, 734, 866), (762, 623, 732, 868), (761, 621, 731, 869), (591, 870, 484, 485), (605, 706, 870, 591), (706, 617, 758, 870), (695, 694, 871, 751), (694, 605, 591, 871), (564, 872, 486, 487), (580, 683, 872, 564), (669, 563, 542, 873), (517, 874, 488, 489), (535, 664, 874, 517), (496, 875, 490, 491), (508, 641, 875, 496), (495, 629, 876, 729), (617, 719, 877, 758), (407, 201, 550, 817), (108, 339, 693, 601), (408, 314, 671, 818), (340, 109, 603, 775), (341, 110, 605, 694), (152, 461, 865, 494), (200, 408, 818, 548), (379, 243, 606, 793), (30, 152, 494, 495), (19, 153, 496, 491), (344, 113, 712, 700), (31, 154, 497, 498), (199, 409, 819, 546), (114, 345, 776, 611), (32, 155, 499, 500), (409, 210, 567, 819), (115, 346, 702, 613), (150, 463, 866, 734), (347, 116, 715, 703), (35, 158, 501, 502), (350, 119, 617, 706), (37, 160, 503, 504), (411, 310, 772, 820), (196, 411, 820, 540), (352, 2, 720, 709), (39, 162, 505, 506), (465, 148, 492, 867), (40, 163, 507, 508), (310, 412, 821, 772), (354, 4, 722, 711), (147, 466, 868, 732), (6, 356, 713, 483), (42, 166, 509, 510), (412, 206, 560, 821), (357, 7, 724, 714), (142, 30, 495, 729), (309, 413, 822, 771), (144, 21, 619, 730), (44, 168, 511, 512), (413, 308, 668, 822), (359, 9, 726, 718), (46, 170, 515, 516), (361, 360, 719, 777), (145, 468, 869, 731), (149, 26, 493, 733), (193, 414, 823, 538), (131, 361, 777, 727), (414, 204, 556, 823), (362, 359, 718, 778), (17, 175, 517, 489), (307, 415, 824, 770), (358, 362, 778, 716), (51, 176, 518, 519), (415, 306, 769, 824), (153, 40, 508, 496), (52, 177, 520, 521), (471, 133, 484, 870), (53, 178, 522, 523), (306, 416, 825, 769), (55, 180, 524, 525), (241, 471, 870, 758), (363, 249, 760, 779), (416, 191, 746, 825), (129, 363, 779, 725), (57, 182, 528, 529), (58, 183, 530, 531), (472, 219, 751, 871), (305, 417, 826, 666), (59, 184, 532, 533), (230, 472, 871, 591), (417, 304, 768, 826), (162, 38, 639, 505), (60, 185, 534, 535), (473, 135, 486, 872), (331, 473, 872, 683), (62, 188, 536, 537), (303, 418, 827, 665), (247, 365, 780, 612), (167, 42, 510, 737), (418, 189, 743, 827), (365, 127, 482, 780), (170, 45, 514, 515), (419, 302, 767, 828), (366, 246, 610, 781), (67, 193, 538, 539), (137, 475, 873, 728), (188, 419, 828, 536), (126, 366, 781, 723), (172, 47, 649, 739), (475, 311, 669, 873), (302, 420, 829, 767), (353, 367, 782, 710), (174, 49, 653, 741), (70, 196, 540, 541), (367, 245, 759, 782), (175, 60, 535, 517), (197, 15, 543, 542), (476, 138, 488, 874), (177, 51, 519, 520), (198, 71, 545, 544), (301, 476, 874, 664), (421, 301, 664, 830), (300, 421, 830, 663), (73, 200, 548, 549), (368, 244, 608, 783), (180, 54, 658, 524), (201, 74, 551, 550), (124, 368, 783, 721), (181, 55, 525, 526), (202, 75, 553, 552), (422, 300, 663, 831), (369, 352, 709, 784), (351, 369, 784, 707), (204, 77, 557, 556), (184, 58, 531, 532), (478, 140, 490, 875), (195, 422, 831, 748), (206, 79, 561, 560), (281, 478, 875, 641), (423, 299, 662, 832), (207, 80, 563, 562), (298, 423, 832, 661), (14, 208, 564, 487), (189, 62, 537, 743), (81, 209, 565, 566), (371, 350, 706, 785), (63, 190, 745, 744), (271, 479, 876, 629), (424, 298, 661, 833), (349, 371, 785, 705), (83, 211, 569, 570), (479, 142, 729, 876), (84, 212, 571, 572), (182, 424, 833, 528), (213, 85, 574, 573), (372, 349, 705, 786), (425, 297, 660, 834), (348, 372, 786, 704), (68, 195, 748, 747), (296, 425, 834, 659), (80, 197, 542, 563), (360, 481, 877, 719), (373, 348, 704, 787), (71, 199, 546, 545), (90, 218, 579, 580), (481, 241, 758, 877), (426, 296, 659, 835), (249, 373, 787, 760), (74, 202, 552, 551), (191, 426, 835, 746), (374, 347, 703, 788), (75, 203, 554, 553), (93, 222, 581, 582), (346, 374, 788, 702), (77, 205, 558, 557), (95, 224, 583, 584), (427, 179, 742, 836), (96, 225, 585, 586), (190, 427, 836, 745), (428, 294, 656, 837), (208, 90, 580, 564), (293, 428, 837, 655), (236, 375, 789, 596), (210, 81, 566, 567), (228, 99, 590, 589), (375, 247, 612, 789), (211, 82, 568, 569), (345, 376, 790, 776), (212, 83, 570, 571), (12, 230, 591, 485), (429, 293, 655, 838), (101, 231, 592, 593), (292, 429, 838, 654), (376, 235, 757, 790), (102, 232, 594, 595), (215, 86, 576, 749), (430, 292, 654, 839), (88, 217, 750, 578), (377, 234, 756, 791), (106, 236, 596, 597), (245, 377, 791, 759), (219, 100, 695, 751), (107, 237, 598, 599), (343, 378, 792, 698), (222, 92, 685, 581), (109, 239, 602, 603), (431, 174, 741, 840), (378, 233, 755, 792), (223, 93, 582, 752), (110, 240, 604, 605), (185, 431, 840, 534), (607, 697, 793, 606), (225, 95, 584, 585), (289, 432, 841, 650), (342, 379, 793, 696)])
me_plane_001.polygons.foreach_set('material_index', [1, 1, 1, 1, 1, 1, 0, 1, 1, 1, 1, 1, 1, 1, 1, 1, 0, 1, 1, 1, 1, 1, 1, 1, 1, 1, 1, 1, 1, 1, 1, 1, 1, 1, 1, 0, 1, 1, 1, 1, 1, 1, 1, 1, 1, 1, 0, 1, 1, 1, 1, 1, 1, 1, 1, 1, 1, 1, 1, 1, 1, 0, 0, 1, 0, 0, 0, 0, 0, 0, 1, 0, 1, 1, 0, 0, 1, 1, 1, 1, 1, 1, 1, 1, 1, 1, 0, 0, 1, 1, 1, 1, 1, 1, 1, 1, 0, 1, 1, 1, 1, 0, 1, 1, 1, 1, 1, 1, 1, 1, 1, 0, 1, 1, 1, 1, 0, 0, 0, 0, 0, 1, 1, 0, 0, 1, 1, 1, 0, 1, 1, 1, 0, 1, 0, 1, 1, 0, 0, 0, 0, 1, 1, 0, 0, 1, 0, 0, 1, 0, 0, 0, 0, 0, 1, 0, 1, 1, 1, 0, 1, 0, 0, 1, 0, 0, 0, 0, 1, 0, 1, 1, 0, 1, 1, 1, 0, 0, 1, 1, 0, 1, 0, 0, 1, 0, 0, 1, 0, 1, 0, 0, 0, 1, 1, 1, 1, 0, 0, 0, 1, 1, 1, 0, 1, 1, 1, 0, 1, 0, 1, 1, 1, 0, 0, 0, 0, 1, 0, 0, 1, 0, 0, 1, 0, 1, 0, 0, 1, 1, 0, 0, 1, 1, 1, 1, 1, 0, 1, 1, 1, 1, 0, 1, 0, 1, 0, 1, 1, 0, 1, 1, 1, 0, 1, 0, 1, 1, 1, 1, 1, 0, 0, 1, 1, 1, 1, 0, 1, 0, 0, 1, 1, 0, 1, 0, 1, 0, 1, 0, 1, 0, 0, 1, 0, 0, 0, 0, 0, 1, 1, 1, 1, 0, 0, 1, 0, 0, 0, 1, 0, 0, 0, 0, 1, 0, 0, 1, 0, 1, 0, 0, 1, 0, 1, 1, 0, 0, 1, 0, 1, 0, 0, 1, 0, 1, 1, 0, 0, 0, 1, 0, 0, 0, 1, 1, 1, 0, 0, 1, 0, 0, 0, 1, 0, 1, 0, 0, 0, 1, 1, 1, 0, 0, 1, 1, 1, 0, 1, 0, 1, 0, 0, 1, 0, 0, 0, 0, 1, 1, 1, 1, 0, 0, 1, 0, 0, 0, 1, 1, 1, 0, 0, 1, 1, 1, 1, 0, 0, 0, 0, 0, 1, 0, 1, 0, 1, 1, 0, 1, 0, 1, 0, 0, 0, 1, 0, 0, 0, 1, 1, 1, 1, 1, 1, 0, 0, 0, 1, 1, 1, 1, 0, 0, 1, 1, 1, 1, 1, 0, 1, 0, 0, 0, 0, 0, 0, 0, 0, 0, 0, 0, 0, 0, 0, 0, 0, 0, 0, 0, 0, 0, 0, 0, 0, 0, 0, 0, 0, 0, 0, 0, 0, 0, 0, 0, 0, 0, 0, 0, 0, 0, 0, 0, 0, 0, 0, 0, 0, 0, 0, 0, 0, 0, 0, 0, 0, 0, 0, 0, 0, 0, 0, 0, 0, 0, 0, 0, 0, 0, 0, 0, 0, 0, 0, 0, 0, 0, 0, 0, 0, 0, 0, 0, 0, 0, 0, 0, 0, 0, 0, 0, 0, 0, 0, 0, 0, 0, 0, 0, 0, 0, 0, 0, 0, 0, 0, 0, 0, 0, 0, 0, 0, 0, 0, 0, 0, 0, 0, 0, 0, 0, 0, 0, 0, 0, 0, 0, 0, 0, 0, 0, 0, 0, 0, 0, 0, 0, 0, 0, 0, 0, 0, 0, 0, 0, 0, 0, 0, 0, 0, 0, 0, 0, 0, 0, 0, 0, 0, 0, 0, 0, 0, 0, 0, 0, 0, 0, 0, 0, 0, 0, 0, 0, 0, 0, 0, 0, 0, 0, 0, 0, 0, 0, 0, 0, 0, 0, 0, 0, 0, 0, 0, 0, 0, 0, 0, 0, 0, 0, 0, 0, 0, 0, 0, 0, 0, 0, 0, 0, 0, 0, 0, 0, 0, 0, 0, 0, 0, 0, 0, 0, 0, 0, 0, 0, 0, 0, 0, 0, 0, 0, 0, 0, 0, 0, 0, 0, 0, 0, 0, 0, 0, 0, 0, 0, 0, 0, 0, 0, 0, 0, 0, 0, 0, 0, 0, 0, 0, 0, 0, 0, 0, 0, 0, 0, 0, 0, 0, 0, 0, 0, 0, 0, 0, 0, 0, 0, 0, 0, 0, 0, 0, 0, 0, 0, 0, 0, 0, 0, 0, 0, 0, 0, 0, 0, 0, 0, 0, 0, 0, 0, 0, 0, 0, 0, 0, 0, 0, 0, 0, 0, 0, 0, 0, 0, 0, 0, 0, 0, 0, 0, 0, 0, 0, 0, 0, 0, 0, 0, 0, 0, 0, 0, 0, 0, 0, 0, 0, 0, 0, 0, 0, 0, 0, 0, 0, 0, 0, 0, 0, 0, 0, 0, 0, 0, 0, 0, 0, 0, 0, 0, 0, 0, 0, 0, 0, 0, 0, 0, 0, 0, 0, 0, 0, 0, 0, 0, 0, 0, 0, 0, 0, 0, 0])
me_plane_001.materials.append(mat_inside)
me_plane_001.materials.append(mat_outside)
me_plane_001.use_remesh_preserve_volume = False
me_plane_001.use_remesh_preserve_attributes = False
me_plane_001.use_mirror_vertex_groups = False
me_plane_001.update()

# ---- objects
ob_plane = bpy.data.objects.new('Plane', me_plane_001)

# ---- transforms, parenting, visibility, modifiers, constraints
ob_plane.location = (0.0, 0.0, 0.0)
ob_plane.scale = (2.5, 2.5, 1.0)
ob_plane.lineart.crease_threshold = 0.0

# ---- collection membership
col_collection_1.objects.link(ob_plane)

# ---- scene / render settings (as saved in the file)
scene.frame_start = 1; scene.frame_end = 250; scene.frame_set(2)
scene.render.engine = 'BLENDER_EEVEE_NEXT'
scene.render.resolution_percentage = 50
scene.render.dither_intensity = 0.0
scene.cycles.use_denoising = False
scene.cycles.samples = 128
scene.cycles.sampling_pattern = 'TABULATED_SOBOL'
scene.cycles.light_sampling_threshold = 0.0
scene.cycles.use_adaptive_sampling = False
scene.cycles.use_light_tree = False
scene.cycles.blur_glossy = 0.0
scene.cycles.sample_clamp_indirect = 0.0
scene.view_settings.view_transform = 'Standard'
bpy.context.view_layer.update()

# ---- added for rendering (the .blend has no active camera and no usable light): camera, sun
cam_auto = bpy.data.cameras.new('AutoCamera')
cam_auto.lens = 50.0
cam_auto.sensor_width = 36.0
cam_auto.clip_end = 1000.0
ob_auto_camera = bpy.data.objects.new('AutoCamera', cam_auto)
scene.collection.objects.link(ob_auto_camera)
ob_auto_camera.location = (6.54715, -7.85544, 5.22435)
ob_auto_camera.rotation_euler = (1.09748, -7.21219e-08, 0.694738)
scene.camera = ob_auto_camera
light_auto_sun = bpy.data.lights.new('AutoSun', 'SUN')
light_auto_sun.energy = 3.0
light_auto_sun.angle = 0.0523599
ob_auto_sun = bpy.data.objects.new('AutoSun', light_auto_sun)
scene.collection.objects.link(ob_auto_sun)
ob_auto_sun.rotation_euler = (0.872665, 0.174533, 0.523599)
bpy.context.view_layer.update()
